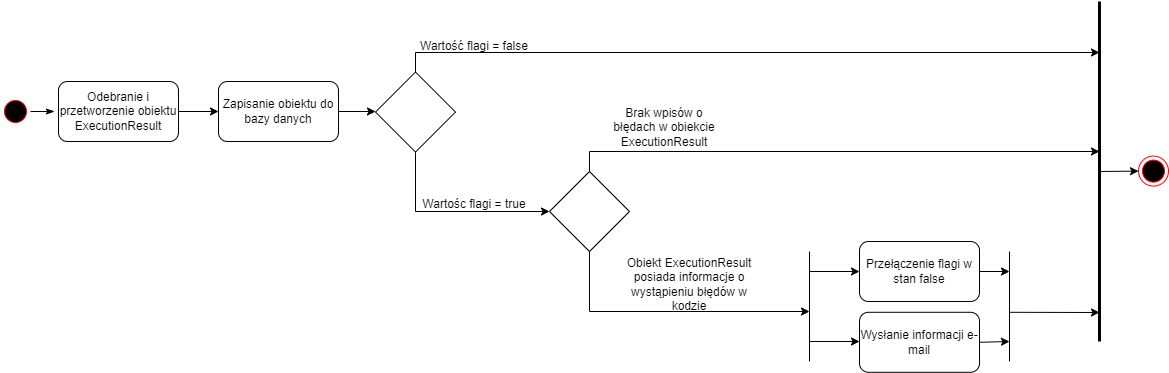

The diagram above was exported from draw.io. Its source (the exported page's mxGraphModel, read from the mxfile embedded in the PNG):
<mxGraphModel dx="2067" dy="689" grid="1" gridSize="10" guides="1" tooltips="1" connect="1" arrows="1" fold="1" page="1" pageScale="1" pageWidth="827" pageHeight="1169" math="0" shadow="0">
  <root>
    <mxCell id="0" />
    <mxCell id="1" parent="0" />
    <mxCell id="GfZ9LMiqSOROuiSYRU3A-1" style="edgeStyle=orthogonalEdgeStyle;rounded=0;orthogonalLoop=1;jettySize=auto;html=1;exitX=1;exitY=0.5;exitDx=0;exitDy=0;entryX=-0.033;entryY=0.5;entryDx=0;entryDy=0;entryPerimeter=0;endArrow=classicThin;endFill=1;strokeWidth=1;" edge="1" parent="1" source="GfZ9LMiqSOROuiSYRU3A-2" target="GfZ9LMiqSOROuiSYRU3A-19">
      <mxGeometry relative="1" as="geometry" />
    </mxCell>
    <mxCell id="GfZ9LMiqSOROuiSYRU3A-2" value="" style="ellipse;shape=startState;fillColor=#000000;strokeColor=#ff0000;" vertex="1" parent="1">
      <mxGeometry x="-369" y="285" width="30" height="30" as="geometry" />
    </mxCell>
    <mxCell id="GfZ9LMiqSOROuiSYRU3A-74" style="edgeStyle=orthogonalEdgeStyle;rounded=0;orthogonalLoop=1;jettySize=auto;html=1;exitX=1;exitY=0.5;exitDx=0;exitDy=0;entryX=0;entryY=0.5;entryDx=0;entryDy=0;" edge="1" parent="1" source="GfZ9LMiqSOROuiSYRU3A-19" target="GfZ9LMiqSOROuiSYRU3A-73">
      <mxGeometry relative="1" as="geometry" />
    </mxCell>
    <mxCell id="GfZ9LMiqSOROuiSYRU3A-19" value="Odebranie i przetworzenie obiektu ExecutionResult" style="rounded=1;whiteSpace=wrap;html=1;" vertex="1" parent="1">
      <mxGeometry x="-311" y="270" width="120" height="60" as="geometry" />
    </mxCell>
    <mxCell id="GfZ9LMiqSOROuiSYRU3A-38" value="" style="ellipse;shape=endState;fillColor=#000000;strokeColor=#ff0000" vertex="1" parent="1">
      <mxGeometry x="769" y="344.59000000000003" width="30" height="30" as="geometry" />
    </mxCell>
    <mxCell id="GfZ9LMiqSOROuiSYRU3A-40" value="Wartośc flagi = true" style="text;html=1;strokeColor=none;fillColor=none;align=center;verticalAlign=middle;whiteSpace=wrap;rounded=0;" vertex="1" parent="1">
      <mxGeometry x="40" y="380" width="130" height="25.59" as="geometry" />
    </mxCell>
    <mxCell id="GfZ9LMiqSOROuiSYRU3A-65" style="edgeStyle=orthogonalEdgeStyle;rounded=0;orthogonalLoop=1;jettySize=auto;html=1;exitX=0.5;exitY=1;exitDx=0;exitDy=0;entryX=0;entryY=0.5;entryDx=0;entryDy=0;" edge="1" parent="1" source="GfZ9LMiqSOROuiSYRU3A-42" target="GfZ9LMiqSOROuiSYRU3A-58">
      <mxGeometry relative="1" as="geometry" />
    </mxCell>
    <mxCell id="GfZ9LMiqSOROuiSYRU3A-68" style="edgeStyle=orthogonalEdgeStyle;rounded=0;orthogonalLoop=1;jettySize=auto;html=1;exitX=0.5;exitY=0;exitDx=0;exitDy=0;" edge="1" parent="1" source="GfZ9LMiqSOROuiSYRU3A-42">
      <mxGeometry relative="1" as="geometry">
        <mxPoint x="730" y="240" as="targetPoint" />
        <Array as="points">
          <mxPoint x="46" y="241" />
          <mxPoint x="730" y="241" />
        </Array>
      </mxGeometry>
    </mxCell>
    <mxCell id="GfZ9LMiqSOROuiSYRU3A-42" value="" style="rhombus;whiteSpace=wrap;html=1;rounded=0;" vertex="1" parent="1">
      <mxGeometry x="6" y="260.59000000000003" width="80" height="80" as="geometry" />
    </mxCell>
    <mxCell id="GfZ9LMiqSOROuiSYRU3A-43" value="" style="endArrow=none;html=1;rounded=0;strokeWidth=3;" edge="1" parent="1">
      <mxGeometry width="50" height="50" relative="1" as="geometry">
        <mxPoint x="730" y="530" as="sourcePoint" />
        <mxPoint x="730" y="190" as="targetPoint" />
      </mxGeometry>
    </mxCell>
    <mxCell id="GfZ9LMiqSOROuiSYRU3A-51" value="Wysłanie informacji e-mail" style="rounded=1;whiteSpace=wrap;html=1;" vertex="1" parent="1">
      <mxGeometry x="490" y="500.79" width="120" height="60" as="geometry" />
    </mxCell>
    <mxCell id="GfZ9LMiqSOROuiSYRU3A-52" value="Przełączenie flagi w stan false" style="rounded=1;whiteSpace=wrap;html=1;" vertex="1" parent="1">
      <mxGeometry x="490" y="430.00000000000006" width="120" height="60" as="geometry" />
    </mxCell>
    <mxCell id="GfZ9LMiqSOROuiSYRU3A-53" value="" style="endArrow=none;html=1;rounded=0;" edge="1" parent="1">
      <mxGeometry width="50" height="50" relative="1" as="geometry">
        <mxPoint x="440" y="550" as="sourcePoint" />
        <mxPoint x="440" y="440" as="targetPoint" />
      </mxGeometry>
    </mxCell>
    <mxCell id="GfZ9LMiqSOROuiSYRU3A-54" value="" style="endArrow=classic;html=1;rounded=0;" edge="1" parent="1">
      <mxGeometry width="50" height="50" relative="1" as="geometry">
        <mxPoint x="440" y="460" as="sourcePoint" />
        <mxPoint x="490" y="460" as="targetPoint" />
      </mxGeometry>
    </mxCell>
    <mxCell id="GfZ9LMiqSOROuiSYRU3A-55" value="" style="endArrow=classic;html=1;rounded=0;" edge="1" parent="1">
      <mxGeometry width="50" height="50" relative="1" as="geometry">
        <mxPoint x="440" y="530" as="sourcePoint" />
        <mxPoint x="490" y="530" as="targetPoint" />
      </mxGeometry>
    </mxCell>
    <mxCell id="GfZ9LMiqSOROuiSYRU3A-57" value="Wartość flagi = false" style="text;html=1;strokeColor=none;fillColor=none;align=center;verticalAlign=middle;whiteSpace=wrap;rounded=0;" vertex="1" parent="1">
      <mxGeometry x="45" y="220" width="120" height="30" as="geometry" />
    </mxCell>
    <mxCell id="GfZ9LMiqSOROuiSYRU3A-66" style="edgeStyle=orthogonalEdgeStyle;rounded=0;orthogonalLoop=1;jettySize=auto;html=1;exitX=0.5;exitY=1;exitDx=0;exitDy=0;" edge="1" parent="1" source="GfZ9LMiqSOROuiSYRU3A-58">
      <mxGeometry relative="1" as="geometry">
        <mxPoint x="440" y="500" as="targetPoint" />
        <Array as="points">
          <mxPoint x="220" y="500" />
        </Array>
      </mxGeometry>
    </mxCell>
    <mxCell id="GfZ9LMiqSOROuiSYRU3A-67" style="edgeStyle=orthogonalEdgeStyle;rounded=0;orthogonalLoop=1;jettySize=auto;html=1;exitX=0.5;exitY=0;exitDx=0;exitDy=0;" edge="1" parent="1" source="GfZ9LMiqSOROuiSYRU3A-58">
      <mxGeometry relative="1" as="geometry">
        <mxPoint x="729.9999999999995" y="340" as="targetPoint" />
        <Array as="points">
          <mxPoint x="220" y="340" />
        </Array>
      </mxGeometry>
    </mxCell>
    <mxCell id="GfZ9LMiqSOROuiSYRU3A-58" value="" style="rhombus;whiteSpace=wrap;html=1;" vertex="1" parent="1">
      <mxGeometry x="180" y="360" width="80" height="80" as="geometry" />
    </mxCell>
    <mxCell id="GfZ9LMiqSOROuiSYRU3A-59" value="Brak wpisów o błędach w obiekcie ExecutionResult" style="text;html=1;strokeColor=none;fillColor=none;align=center;verticalAlign=middle;whiteSpace=wrap;rounded=0;" vertex="1" parent="1">
      <mxGeometry x="240" y="290.59" width="110" height="50" as="geometry" />
    </mxCell>
    <mxCell id="GfZ9LMiqSOROuiSYRU3A-60" value="Obiekt ExecutionResult posiada informacje o wystąpieniu błędów w kodzie" style="text;html=1;strokeColor=none;fillColor=none;align=center;verticalAlign=middle;whiteSpace=wrap;rounded=0;" vertex="1" parent="1">
      <mxGeometry x="250" y="447.79" width="140" height="50" as="geometry" />
    </mxCell>
    <mxCell id="GfZ9LMiqSOROuiSYRU3A-69" value="" style="endArrow=none;html=1;rounded=0;" edge="1" parent="1">
      <mxGeometry width="50" height="50" relative="1" as="geometry">
        <mxPoint x="640" y="550" as="sourcePoint" />
        <mxPoint x="640" y="440" as="targetPoint" />
      </mxGeometry>
    </mxCell>
    <mxCell id="GfZ9LMiqSOROuiSYRU3A-70" value="" style="endArrow=classic;html=1;rounded=0;exitX=1;exitY=0.5;exitDx=0;exitDy=0;" edge="1" parent="1" source="GfZ9LMiqSOROuiSYRU3A-52">
      <mxGeometry width="50" height="50" relative="1" as="geometry">
        <mxPoint x="400" y="380" as="sourcePoint" />
        <mxPoint x="640" y="460" as="targetPoint" />
      </mxGeometry>
    </mxCell>
    <mxCell id="GfZ9LMiqSOROuiSYRU3A-71" value="" style="endArrow=classic;html=1;rounded=0;exitX=1;exitY=0.5;exitDx=0;exitDy=0;" edge="1" parent="1" source="GfZ9LMiqSOROuiSYRU3A-51">
      <mxGeometry width="50" height="50" relative="1" as="geometry">
        <mxPoint x="400" y="380" as="sourcePoint" />
        <mxPoint x="640" y="530" as="targetPoint" />
      </mxGeometry>
    </mxCell>
    <mxCell id="GfZ9LMiqSOROuiSYRU3A-72" value="" style="endArrow=classic;html=1;rounded=0;" edge="1" parent="1">
      <mxGeometry width="50" height="50" relative="1" as="geometry">
        <mxPoint x="640" y="500.79" as="sourcePoint" />
        <mxPoint x="730" y="501" as="targetPoint" />
      </mxGeometry>
    </mxCell>
    <mxCell id="GfZ9LMiqSOROuiSYRU3A-75" style="edgeStyle=orthogonalEdgeStyle;rounded=0;orthogonalLoop=1;jettySize=auto;html=1;exitX=1;exitY=0.5;exitDx=0;exitDy=0;entryX=0;entryY=0.5;entryDx=0;entryDy=0;" edge="1" parent="1" source="GfZ9LMiqSOROuiSYRU3A-73" target="GfZ9LMiqSOROuiSYRU3A-42">
      <mxGeometry relative="1" as="geometry" />
    </mxCell>
    <mxCell id="GfZ9LMiqSOROuiSYRU3A-73" value="Zapisanie obiektu do bazy danych" style="rounded=1;whiteSpace=wrap;html=1;" vertex="1" parent="1">
      <mxGeometry x="-151" y="269.9999999999999" width="120" height="60" as="geometry" />
    </mxCell>
    <mxCell id="GfZ9LMiqSOROuiSYRU3A-77" value="" style="endArrow=classic;html=1;rounded=0;entryX=0;entryY=0.5;entryDx=0;entryDy=0;" edge="1" parent="1" target="GfZ9LMiqSOROuiSYRU3A-38">
      <mxGeometry width="50" height="50" relative="1" as="geometry">
        <mxPoint x="730" y="360" as="sourcePoint" />
        <mxPoint x="410" y="330" as="targetPoint" />
      </mxGeometry>
    </mxCell>
  </root>
</mxGraphModel>